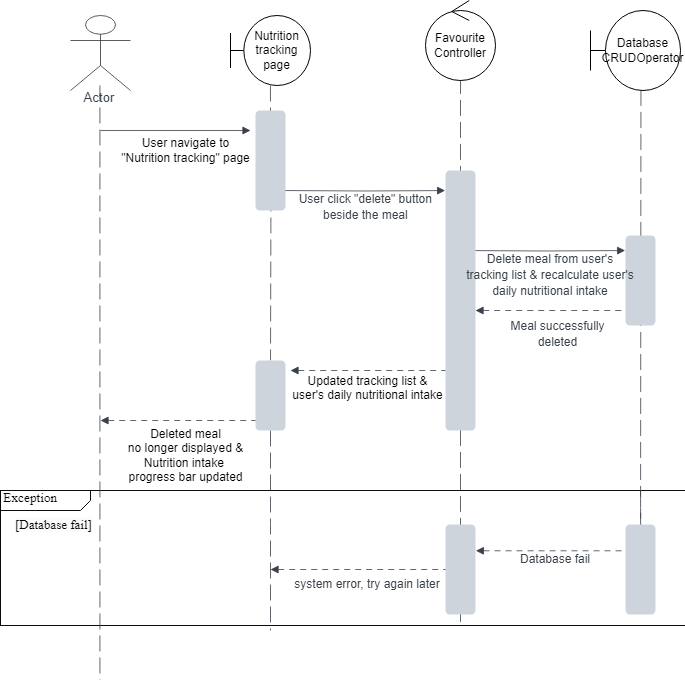

The diagram above was exported from draw.io. Its source (the exported page's mxGraphModel, read from the mxfile embedded in the PNG):
<mxGraphModel dx="2288" dy="412" grid="1" gridSize="10" guides="1" tooltips="1" connect="1" arrows="1" fold="1" page="1" pageScale="1" pageWidth="827" pageHeight="1169" math="0" shadow="0">
  <root>
    <mxCell id="0" />
    <mxCell id="1" parent="0" />
    <mxCell id="1RJead5n54VsU-Ji6Z8G-1" value="&amp;nbsp;Exception" style="html=1;blockSpacing=1;whiteSpace=wrap;shape=mxgraph.sysml.package2;xSize=90;overflow=fill;fontSize=13.3;fontFamily=Liberation Serif;align=left;spacing=0;strokeColor=#0D0D0D;rounded=1;absoluteArcSize=1;arcSize=9;fillColor=none;strokeWidth=NaN;lucidId=XZ1heowmwpGN;" parent="1" vertex="1">
      <mxGeometry x="-70" y="600" width="685" height="135" as="geometry" />
    </mxCell>
    <mxCell id="1RJead5n54VsU-Ji6Z8G-2" value="&lt;span style=&quot;color: rgb(0, 0, 0); font-family: &amp;quot;Liberation Serif&amp;quot;; font-size: 13px; font-style: normal; font-variant-ligatures: normal; font-variant-caps: normal; font-weight: 400; letter-spacing: normal; orphans: 2; text-align: left; text-indent: 0px; text-transform: none; widows: 2; word-spacing: 0px; -webkit-text-stroke-width: 0px; white-space: normal; background-color: rgb(251, 251, 251); text-decoration-thickness: initial; text-decoration-style: initial; text-decoration-color: initial; display: inline !important; float: none;&quot;&gt;[Database fail]&lt;/span&gt;" style="text;whiteSpace=wrap;html=1;" parent="1RJead5n54VsU-Ji6Z8G-1" vertex="1">
      <mxGeometry x="13.047619047619047" y="20" width="143.52380952380952" height="40" as="geometry" />
    </mxCell>
    <mxCell id="1RJead5n54VsU-Ji6Z8G-3" value="&lt;font style=&quot;font-size: 12px;&quot; face=&quot;Helvetica&quot;&gt;system error, try again later&lt;/font&gt;" style="html=1;overflow=block;blockSpacing=1;whiteSpace=wrap;fontSize=13.3;fontFamily=Liberation Serif;fontColor=#3a414a;spacing=0;rounded=1;absoluteArcSize=1;arcSize=9;fillColor=none;strokeWidth=1.5;strokeColor=none;lucidId=I61h4M09DS2Y;" parent="1RJead5n54VsU-Ji6Z8G-1" vertex="1">
      <mxGeometry x="277" y="70" width="180" height="45" as="geometry" />
    </mxCell>
    <mxCell id="1RJead5n54VsU-Ji6Z8G-4" value="" style="html=1;jettySize=18;whiteSpace=wrap;fontSize=13;strokeColor=#3a414a;strokeOpacity=100;dashed=1;fixDash=1;dashPattern=6 5;strokeWidth=0.8;rounded=1;arcSize=12;edgeStyle=orthogonalEdgeStyle;startArrow=block;startFill=1;endArrow=none;lucidId=721hrvP9da.v;" parent="1RJead5n54VsU-Ji6Z8G-1" edge="1">
      <mxGeometry width="100" height="100" relative="1" as="geometry">
        <Array as="points" />
        <mxPoint x="270" y="79" as="sourcePoint" />
        <mxPoint x="447" y="79" as="targetPoint" />
      </mxGeometry>
    </mxCell>
    <mxCell id="1RJead5n54VsU-Ji6Z8G-5" value="Actor" style="html=1;overflow=block;blockSpacing=1;shape=umlActor;labelPosition=center;verticalLabelPosition=bottom;verticalAlign=top;whiteSpace=nowrap;fontSize=13.3;fontColor=#3a414a;align=center;spacing=0;strokeColor=#333333;strokeOpacity=100;fillOpacity=100;rounded=1;absoluteArcSize=1;arcSize=12;fillColor=#ffffff;strokeWidth=0.8;lucidId=TQ1hQS0zCaDX;" parent="1" vertex="1">
      <mxGeometry y="125" width="60" height="75" as="geometry" />
    </mxCell>
    <mxCell id="1RJead5n54VsU-Ji6Z8G-6" value="" style="html=1;jettySize=18;whiteSpace=wrap;fontSize=13;strokeColor=#3a414a;strokeOpacity=100;dashed=1;fixDash=1;dashPattern=16 6;strokeWidth=0.8;rounded=1;arcSize=12;edgeStyle=orthogonalEdgeStyle;startArrow=none;endArrow=none;exitX=0.5;exitY=0.474;exitPerimeter=0;lucidId=CV1hb.6QP6ea;" parent="1" edge="1">
      <mxGeometry width="100" height="100" relative="1" as="geometry">
        <Array as="points" />
        <mxPoint x="29.41" y="789.45" as="targetPoint" />
        <mxPoint x="29.41" y="194.99999999999994" as="sourcePoint" />
      </mxGeometry>
    </mxCell>
    <mxCell id="1RJead5n54VsU-Ji6Z8G-7" value="" style="html=1;jettySize=18;whiteSpace=wrap;fontSize=13;strokeColor=#3a414a;strokeOpacity=100;dashed=1;fixDash=1;dashPattern=16 6;strokeWidth=0.8;rounded=1;arcSize=12;edgeStyle=orthogonalEdgeStyle;startArrow=none;endArrow=none;exitX=0.5;exitY=0.756;exitPerimeter=0;lucidId=LV1h_XUUvPoK;" parent="1" edge="1">
      <mxGeometry width="100" height="100" relative="1" as="geometry">
        <Array as="points" />
        <mxPoint x="390" y="735" as="targetPoint" />
        <mxPoint x="390" y="165.36" as="sourcePoint" />
      </mxGeometry>
    </mxCell>
    <mxCell id="1RJead5n54VsU-Ji6Z8G-8" value="" style="html=1;jettySize=18;whiteSpace=wrap;fontSize=13;strokeColor=#3a414a;strokeOpacity=100;dashed=1;fixDash=1;dashPattern=16 6;strokeWidth=0.8;rounded=1;arcSize=12;edgeStyle=orthogonalEdgeStyle;startArrow=none;endArrow=none;lucidId=VV1hvM7Cj08j;" parent="1" edge="1">
      <mxGeometry width="100" height="100" relative="1" as="geometry">
        <Array as="points" />
        <mxPoint x="570" y="720" as="targetPoint" />
        <mxPoint x="590" y="150" as="sourcePoint" />
      </mxGeometry>
    </mxCell>
    <mxCell id="1RJead5n54VsU-Ji6Z8G-9" value="" style="html=1;jettySize=18;whiteSpace=wrap;fontSize=13;strokeColor=#3a414a;strokeOpacity=100;strokeWidth=0.8;rounded=1;arcSize=12;edgeStyle=orthogonalEdgeStyle;startArrow=none;endArrow=block;endFill=1;lucidId=xW1hVIIAzRhs;" parent="1" edge="1">
      <mxGeometry width="100" height="100" relative="1" as="geometry">
        <Array as="points" />
        <mxPoint x="30" y="240" as="sourcePoint" />
        <mxPoint x="180" y="240" as="targetPoint" />
      </mxGeometry>
    </mxCell>
    <mxCell id="1RJead5n54VsU-Ji6Z8G-10" value="&lt;font style=&quot;font-size: 12px;&quot; face=&quot;Helvetica&quot;&gt;User click &quot;delete&quot; button&amp;nbsp;&lt;br&gt;beside the meal&amp;nbsp;&lt;/font&gt;" style="html=1;overflow=block;blockSpacing=1;whiteSpace=wrap;fontSize=13.3;fontFamily=Liberation Serif;fontColor=#3a414a;spacing=0;rounded=1;absoluteArcSize=1;arcSize=9;fillColor=none;strokeWidth=1.5;strokeColor=none;lucidId=7W1h6cOy9-My;" parent="1" vertex="1">
      <mxGeometry x="207" y="293" width="180" height="45" as="geometry" />
    </mxCell>
    <mxCell id="1RJead5n54VsU-Ji6Z8G-12" value="" style="html=1;jettySize=18;whiteSpace=wrap;fontSize=13;strokeColor=#3a414a;strokeOpacity=100;strokeWidth=0.8;rounded=1;arcSize=12;edgeStyle=orthogonalEdgeStyle;startArrow=none;endArrow=block;endFill=1;entryX=-0.012;entryY=0.167;entryPerimeter=0;lucidId=LY1hLqC7_iJr;" parent="1" target="1RJead5n54VsU-Ji6Z8G-25" edge="1">
      <mxGeometry width="100" height="100" relative="1" as="geometry">
        <Array as="points" />
        <mxPoint x="390" y="360" as="sourcePoint" />
      </mxGeometry>
    </mxCell>
    <mxCell id="1RJead5n54VsU-Ji6Z8G-13" value="" style="html=1;jettySize=18;whiteSpace=wrap;fontSize=13;strokeColor=#3a414a;strokeOpacity=100;dashed=1;fixDash=1;dashPattern=6 5;strokeWidth=0.8;rounded=1;arcSize=12;edgeStyle=orthogonalEdgeStyle;startArrow=block;startFill=1;endArrow=none;exitX=1.012;exitY=0.292;exitPerimeter=0;lucidId=i21hKzTjf_w4;" parent="1" source="1RJead5n54VsU-Ji6Z8G-16" edge="1">
      <mxGeometry width="100" height="100" relative="1" as="geometry">
        <Array as="points" />
        <mxPoint x="570" y="600" as="targetPoint" />
      </mxGeometry>
    </mxCell>
    <mxCell id="1RJead5n54VsU-Ji6Z8G-14" value="&lt;font style=&quot;font-size: 12px;&quot; face=&quot;Helvetica&quot;&gt;Database fail&lt;/font&gt;" style="html=1;overflow=block;blockSpacing=1;whiteSpace=wrap;fontSize=13.3;fontFamily=Liberation Serif;fontColor=#3a414a;spacing=0;rounded=1;absoluteArcSize=1;arcSize=9;fillColor=none;strokeWidth=1.5;strokeColor=none;lucidId=l21hBvoDbEr.;" parent="1" vertex="1">
      <mxGeometry x="395" y="645" width="180" height="45" as="geometry" />
    </mxCell>
    <mxCell id="1RJead5n54VsU-Ji6Z8G-15" value="" style="html=1;jettySize=18;whiteSpace=wrap;fontSize=13;strokeColor=#3a414a;strokeOpacity=100;strokeWidth=0.8;rounded=1;arcSize=12;edgeStyle=orthogonalEdgeStyle;startArrow=none;endArrow=block;endFill=1;entryX=-0.012;entryY=0.278;entryPerimeter=0;lucidId=031hgXLG.Rfa;" parent="1" edge="1">
      <mxGeometry width="100" height="100" relative="1" as="geometry">
        <Array as="points" />
        <mxPoint x="210" y="300" as="sourcePoint" />
        <mxPoint x="374.6399999999999" y="300.06000000000006" as="targetPoint" />
      </mxGeometry>
    </mxCell>
    <mxCell id="1RJead5n54VsU-Ji6Z8G-16" value="" style="html=1;overflow=block;blockSpacing=1;whiteSpace=wrap;fontSize=13;spacing=0;strokeColor=#unset;fillOpacity=100;rounded=1;absoluteArcSize=1;arcSize=9;fillColor=#ced4db;strokeWidth=NaN;lucidId=r51hpzFrhLYa;" parent="1" vertex="1">
      <mxGeometry x="375" y="634" width="30" height="90" as="geometry" />
    </mxCell>
    <mxCell id="1RJead5n54VsU-Ji6Z8G-17" value="" style="html=1;overflow=block;blockSpacing=1;whiteSpace=wrap;fontSize=13;spacing=0;strokeColor=#unset;fillOpacity=100;rounded=1;absoluteArcSize=1;arcSize=9;fillColor=#ced4db;strokeWidth=NaN;lucidId=A51hOwmmeK8_;" parent="1" vertex="1">
      <mxGeometry x="555" y="634" width="30" height="90" as="geometry" />
    </mxCell>
    <mxCell id="1RJead5n54VsU-Ji6Z8G-18" value="Favourite Controller" style="ellipse;shape=umlControl;whiteSpace=wrap;html=1;" parent="1" vertex="1">
      <mxGeometry x="355" y="110" width="70" height="80" as="geometry" />
    </mxCell>
    <mxCell id="1RJead5n54VsU-Ji6Z8G-19" value="Database&lt;br&gt;CRUDOperator" style="shape=umlBoundary;whiteSpace=wrap;html=1;" parent="1" vertex="1">
      <mxGeometry x="520" y="120" width="90" height="80" as="geometry" />
    </mxCell>
    <mxCell id="1RJead5n54VsU-Ji6Z8G-20" value="" style="html=1;jettySize=18;whiteSpace=wrap;fontSize=13;strokeColor=#3a414a;strokeOpacity=100;dashed=1;fixDash=1;dashPattern=16 6;strokeWidth=0.8;rounded=1;arcSize=12;edgeStyle=orthogonalEdgeStyle;startArrow=none;endArrow=none;lucidId=VV1hvM7Cj08j;" parent="1" source="1RJead5n54VsU-Ji6Z8G-31" edge="1">
      <mxGeometry width="100" height="100" relative="1" as="geometry">
        <Array as="points" />
        <mxPoint x="200" y="740" as="targetPoint" />
        <mxPoint x="199.9411764705883" y="195" as="sourcePoint" />
      </mxGeometry>
    </mxCell>
    <mxCell id="1RJead5n54VsU-Ji6Z8G-21" value="Nutrition tracking&lt;div&gt;page&lt;/div&gt;" style="shape=umlBoundary;whiteSpace=wrap;html=1;" parent="1" vertex="1">
      <mxGeometry x="160" y="125" width="80" height="70" as="geometry" />
    </mxCell>
    <mxCell id="1RJead5n54VsU-Ji6Z8G-22" value="User navigate to&lt;br&gt;&quot;Nutrition tracking&quot; page" style="text;html=1;align=center;verticalAlign=middle;resizable=0;points=[];autosize=1;strokeColor=none;fillColor=none;" parent="1" vertex="1">
      <mxGeometry x="40" y="240" width="150" height="40" as="geometry" />
    </mxCell>
    <mxCell id="1RJead5n54VsU-Ji6Z8G-23" value="&lt;font style=&quot;font-size: 12px;&quot; face=&quot;Helvetica&quot;&gt;Meal successfully &lt;br&gt;deleted&lt;/font&gt;" style="html=1;overflow=block;blockSpacing=1;whiteSpace=wrap;fontSize=13.3;fontFamily=Liberation Serif;fontColor=#3a414a;spacing=0;rounded=1;absoluteArcSize=1;arcSize=9;fillColor=none;strokeWidth=1.5;strokeColor=none;lucidId=-01hr-vFJUvo;" parent="1" vertex="1">
      <mxGeometry x="405" y="420" width="165" height="45" as="geometry" />
    </mxCell>
    <mxCell id="1RJead5n54VsU-Ji6Z8G-24" value="" style="html=1;jettySize=18;whiteSpace=wrap;fontSize=13;strokeColor=#3a414a;strokeOpacity=100;dashed=1;fixDash=1;dashPattern=6 5;strokeWidth=0.8;rounded=1;arcSize=12;edgeStyle=orthogonalEdgeStyle;startArrow=block;startFill=1;endArrow=none;lucidId=721hrvP9da.v;" parent="1" edge="1">
      <mxGeometry width="100" height="100" relative="1" as="geometry">
        <Array as="points" />
        <mxPoint x="405" y="420" as="sourcePoint" />
        <mxPoint x="582" y="420" as="targetPoint" />
      </mxGeometry>
    </mxCell>
    <mxCell id="1RJead5n54VsU-Ji6Z8G-25" value="" style="html=1;overflow=block;blockSpacing=1;whiteSpace=wrap;fontSize=13;spacing=0;strokeColor=#unset;fillOpacity=100;rounded=1;absoluteArcSize=1;arcSize=9;fillColor=#ced4db;strokeWidth=NaN;lucidId=w51hFYb~eRNu;" parent="1" vertex="1">
      <mxGeometry x="555" y="345" width="30" height="90" as="geometry" />
    </mxCell>
    <mxCell id="1RJead5n54VsU-Ji6Z8G-26" value="" style="html=1;overflow=block;blockSpacing=1;whiteSpace=wrap;fontSize=13;spacing=0;strokeColor=#unset;fillOpacity=100;rounded=1;absoluteArcSize=1;arcSize=9;fillColor=#ced4db;strokeWidth=NaN;lucidId=-41h~PLheCz-;" parent="1" vertex="1">
      <mxGeometry x="375" y="280" width="30" height="260" as="geometry" />
    </mxCell>
    <mxCell id="1RJead5n54VsU-Ji6Z8G-27" value="" style="html=1;jettySize=18;whiteSpace=wrap;fontSize=13;strokeColor=#3a414a;strokeOpacity=100;dashed=1;fixDash=1;dashPattern=6 5;strokeWidth=0.8;rounded=1;arcSize=12;edgeStyle=orthogonalEdgeStyle;startArrow=block;startFill=1;endArrow=none;lucidId=721hrvP9da.v;" parent="1" edge="1">
      <mxGeometry width="100" height="100" relative="1" as="geometry">
        <Array as="points" />
        <mxPoint x="220" y="480" as="sourcePoint" />
        <mxPoint x="375" y="480" as="targetPoint" />
      </mxGeometry>
    </mxCell>
    <mxCell id="1RJead5n54VsU-Ji6Z8G-28" value="" style="html=1;jettySize=18;whiteSpace=wrap;fontSize=13;strokeColor=#3a414a;strokeOpacity=100;dashed=1;fixDash=1;dashPattern=6 5;strokeWidth=0.8;rounded=1;arcSize=12;edgeStyle=orthogonalEdgeStyle;startArrow=block;startFill=1;endArrow=none;lucidId=721hrvP9da.v;" parent="1" edge="1">
      <mxGeometry width="100" height="100" relative="1" as="geometry">
        <Array as="points" />
        <mxPoint x="30" y="530" as="sourcePoint" />
        <mxPoint x="190" y="530" as="targetPoint" />
      </mxGeometry>
    </mxCell>
    <mxCell id="1RJead5n54VsU-Ji6Z8G-30" value="" style="html=1;jettySize=18;whiteSpace=wrap;fontSize=13;strokeColor=#3a414a;strokeOpacity=100;dashed=1;fixDash=1;dashPattern=16 6;strokeWidth=0.8;rounded=1;arcSize=12;edgeStyle=orthogonalEdgeStyle;startArrow=none;endArrow=none;lucidId=VV1hvM7Cj08j;" parent="1" target="1RJead5n54VsU-Ji6Z8G-31" edge="1">
      <mxGeometry width="100" height="100" relative="1" as="geometry">
        <Array as="points" />
        <mxPoint x="200" y="740" as="targetPoint" />
        <mxPoint x="199.9411764705883" y="195" as="sourcePoint" />
      </mxGeometry>
    </mxCell>
    <mxCell id="1RJead5n54VsU-Ji6Z8G-31" value="" style="html=1;overflow=block;blockSpacing=1;whiteSpace=wrap;fontSize=13;spacing=0;strokeColor=#unset;fillOpacity=100;rounded=1;absoluteArcSize=1;arcSize=9;fillColor=#ced4db;strokeWidth=NaN;lucidId=-41h~PLheCz-;" parent="1" vertex="1">
      <mxGeometry x="185" y="470" width="30" height="70" as="geometry" />
    </mxCell>
    <mxCell id="1RJead5n54VsU-Ji6Z8G-32" value="Updated tracking list &amp;amp;&lt;br&gt;&amp;nbsp;user's daily nutritional intake&amp;nbsp;&lt;div&gt;&lt;br/&gt;&lt;/div&gt;" style="text;html=1;align=center;verticalAlign=middle;resizable=0;points=[];autosize=1;strokeColor=none;fillColor=none;" parent="1" vertex="1">
      <mxGeometry x="207" y="475" width="180" height="60" as="geometry" />
    </mxCell>
    <mxCell id="1RJead5n54VsU-Ji6Z8G-33" value="Deleted meal&lt;br&gt;no longer displayed &amp;amp; &lt;br&gt;Nutrition intake&amp;nbsp;&lt;br&gt;progress bar updated" style="text;html=1;align=center;verticalAlign=middle;resizable=0;points=[];autosize=1;strokeColor=none;fillColor=none;" parent="1" vertex="1">
      <mxGeometry x="45" y="530" width="140" height="70" as="geometry" />
    </mxCell>
    <mxCell id="1RJead5n54VsU-Ji6Z8G-29" value="" style="html=1;overflow=block;blockSpacing=1;whiteSpace=wrap;fontSize=13;spacing=0;strokeColor=#unset;fillOpacity=100;rounded=1;absoluteArcSize=1;arcSize=9;fillColor=#ced4db;strokeWidth=NaN;lucidId=-41h~PLheCz-;" parent="1" vertex="1">
      <mxGeometry x="185" y="220" width="30" height="100" as="geometry" />
    </mxCell>
    <mxCell id="1RJead5n54VsU-Ji6Z8G-11" value="&lt;font style=&quot;font-size: 12px;&quot; face=&quot;Helvetica&quot;&gt;Delete meal from user's&lt;br&gt;tracking list &amp;amp; recalculate user's daily nutritional intake&lt;/font&gt;" style="html=1;overflow=block;blockSpacing=1;whiteSpace=wrap;fontSize=13.3;fontFamily=Liberation Serif;fontColor=#3a414a;spacing=0;rounded=1;absoluteArcSize=1;arcSize=9;fillColor=none;strokeWidth=1.5;strokeColor=none;lucidId=LY1hbfaGLMFx;" parent="1" vertex="1">
      <mxGeometry x="390" y="360" width="180" height="45" as="geometry" />
    </mxCell>
  </root>
</mxGraphModel>